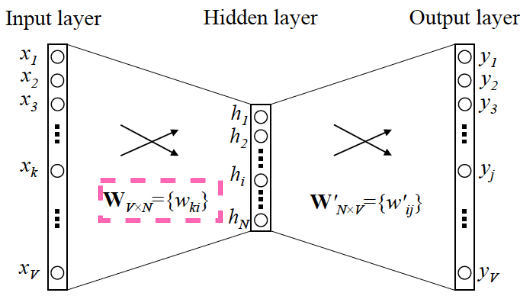

The diagram above was exported from draw.io. Its source (the exported page's mxGraphModel, read from the mxfile embedded in the PNG):
<mxGraphModel dx="1038" dy="649" grid="1" gridSize="10" guides="1" tooltips="1" connect="1" arrows="1" fold="1" page="1" pageScale="1" pageWidth="827" pageHeight="1169" math="0" shadow="0">
  <root>
    <mxCell id="0" />
    <mxCell id="1" parent="0" />
    <mxCell id="3ZfaU3Usy6owDmXomwPE-11" value="" style="shape=image;verticalLabelPosition=bottom;labelBackgroundColor=default;verticalAlign=top;aspect=fixed;imageAspect=0;image=https://pic4.zhimg.com/v2-a1a73c063b32036429fbd8f1ef59034b_r.jpg;" vertex="1" parent="1">
      <mxGeometry x="150" y="270" width="520" height="296" as="geometry" />
    </mxCell>
    <mxCell id="3ZfaU3Usy6owDmXomwPE-12" value="" style="rounded=0;whiteSpace=wrap;html=1;labelBackgroundColor=none;fontSize=12;fillColor=none;strokeColor=#FF66B3;dashed=1;strokeWidth=5;" vertex="1" parent="1">
      <mxGeometry x="250" y="450" width="120" height="40" as="geometry" />
    </mxCell>
  </root>
</mxGraphModel>